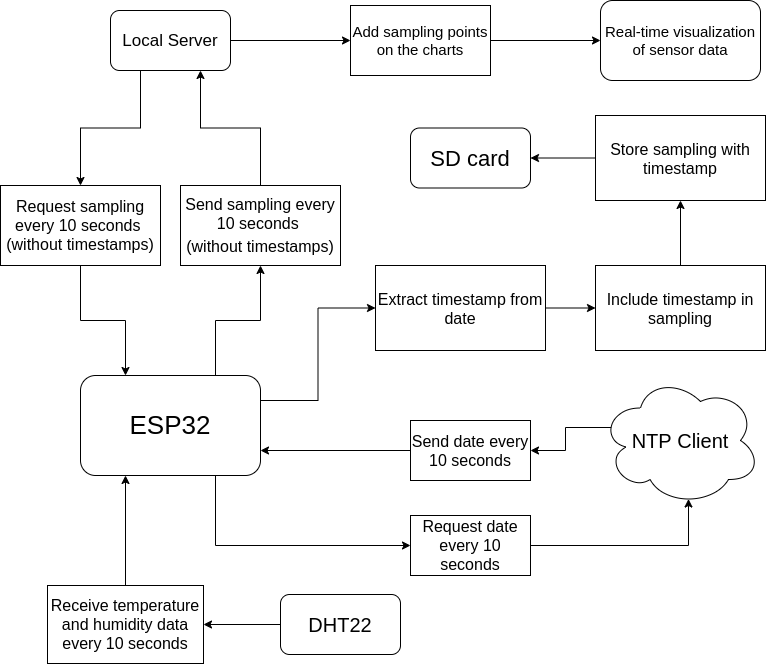

The diagram above was exported from draw.io. Its source (the exported page's mxGraphModel, read from the mxfile embedded in the PNG):
<mxGraphModel dx="848" dy="530" grid="0" gridSize="10" guides="1" tooltips="1" connect="1" arrows="1" fold="1" page="1" pageScale="1" pageWidth="827" pageHeight="1169" math="0" shadow="0" extFonts="Permanent Marker^https://fonts.googleapis.com/css?family=Permanent+Marker">
  <root>
    <mxCell id="0" />
    <mxCell id="1" parent="0" />
    <mxCell id="1D1YEUICgoLsP2Fpziva-63" style="edgeStyle=orthogonalEdgeStyle;rounded=0;orthogonalLoop=1;jettySize=auto;html=1;exitX=0.75;exitY=0;exitDx=0;exitDy=0;entryX=0.5;entryY=1;entryDx=0;entryDy=0;" parent="1" source="1D1YEUICgoLsP2Fpziva-14" target="1D1YEUICgoLsP2Fpziva-50" edge="1">
      <mxGeometry relative="1" as="geometry" />
    </mxCell>
    <mxCell id="1D1YEUICgoLsP2Fpziva-64" style="edgeStyle=orthogonalEdgeStyle;rounded=0;orthogonalLoop=1;jettySize=auto;html=1;exitX=0.5;exitY=1;exitDx=0;exitDy=0;entryX=0.25;entryY=0;entryDx=0;entryDy=0;" parent="1" source="1D1YEUICgoLsP2Fpziva-51" target="1D1YEUICgoLsP2Fpziva-14" edge="1">
      <mxGeometry relative="1" as="geometry" />
    </mxCell>
    <mxCell id="1D1YEUICgoLsP2Fpziva-86" style="edgeStyle=orthogonalEdgeStyle;rounded=0;orthogonalLoop=1;jettySize=auto;html=1;entryX=0.25;entryY=1;entryDx=0;entryDy=0;" parent="1" source="1D1YEUICgoLsP2Fpziva-37" target="1D1YEUICgoLsP2Fpziva-14" edge="1">
      <mxGeometry relative="1" as="geometry" />
    </mxCell>
    <mxCell id="1D1YEUICgoLsP2Fpziva-92" style="edgeStyle=orthogonalEdgeStyle;rounded=0;orthogonalLoop=1;jettySize=auto;html=1;exitX=1;exitY=0.25;exitDx=0;exitDy=0;entryX=0;entryY=0.5;entryDx=0;entryDy=0;" parent="1" source="1D1YEUICgoLsP2Fpziva-14" target="1D1YEUICgoLsP2Fpziva-87" edge="1">
      <mxGeometry relative="1" as="geometry" />
    </mxCell>
    <mxCell id="1D1YEUICgoLsP2Fpziva-93" style="edgeStyle=orthogonalEdgeStyle;rounded=0;orthogonalLoop=1;jettySize=auto;html=1;exitX=0.75;exitY=1;exitDx=0;exitDy=0;entryX=0;entryY=0.5;entryDx=0;entryDy=0;" parent="1" source="1D1YEUICgoLsP2Fpziva-14" target="1D1YEUICgoLsP2Fpziva-72" edge="1">
      <mxGeometry relative="1" as="geometry" />
    </mxCell>
    <mxCell id="1D1YEUICgoLsP2Fpziva-14" value="&lt;font style=&quot;font-size: 26px&quot;&gt;ESP32&lt;/font&gt;" style="rounded=1;whiteSpace=wrap;html=1;" parent="1" vertex="1">
      <mxGeometry x="110" y="480" width="180" height="100" as="geometry" />
    </mxCell>
    <mxCell id="1D1YEUICgoLsP2Fpziva-85" style="edgeStyle=orthogonalEdgeStyle;rounded=0;orthogonalLoop=1;jettySize=auto;html=1;exitX=0.07;exitY=0.4;exitDx=0;exitDy=0;exitPerimeter=0;" parent="1" source="1D1YEUICgoLsP2Fpziva-15" target="1D1YEUICgoLsP2Fpziva-70" edge="1">
      <mxGeometry relative="1" as="geometry" />
    </mxCell>
    <mxCell id="1D1YEUICgoLsP2Fpziva-15" value="&lt;div&gt;&lt;font style=&quot;font-size: 20px&quot;&gt;NTP Client&lt;/font&gt;&lt;/div&gt;" style="ellipse;shape=cloud;whiteSpace=wrap;html=1;align=center;" parent="1" vertex="1">
      <mxGeometry x="630" y="480" width="160" height="130" as="geometry" />
    </mxCell>
    <mxCell id="1D1YEUICgoLsP2Fpziva-69" style="edgeStyle=orthogonalEdgeStyle;rounded=0;orthogonalLoop=1;jettySize=auto;html=1;" parent="1" source="1D1YEUICgoLsP2Fpziva-27" target="1D1YEUICgoLsP2Fpziva-37" edge="1">
      <mxGeometry relative="1" as="geometry" />
    </mxCell>
    <mxCell id="1D1YEUICgoLsP2Fpziva-27" value="&lt;font style=&quot;font-size: 20px&quot;&gt;DHT22&lt;/font&gt;" style="rounded=1;whiteSpace=wrap;html=1;" parent="1" vertex="1">
      <mxGeometry x="310" y="699" width="120" height="60" as="geometry" />
    </mxCell>
    <mxCell id="1D1YEUICgoLsP2Fpziva-48" style="edgeStyle=orthogonalEdgeStyle;rounded=0;orthogonalLoop=1;jettySize=auto;html=1;" parent="1" source="1D1YEUICgoLsP2Fpziva-28" target="1D1YEUICgoLsP2Fpziva-36" edge="1">
      <mxGeometry relative="1" as="geometry" />
    </mxCell>
    <mxCell id="1D1YEUICgoLsP2Fpziva-28" value="&lt;font style=&quot;font-size: 17px&quot;&gt;Local Server&lt;/font&gt;" style="rounded=1;whiteSpace=wrap;html=1;" parent="1" vertex="1">
      <mxGeometry x="140" y="115" width="120" height="60" as="geometry" />
    </mxCell>
    <mxCell id="ibe0JX7IPCgg0gVbJwRG-4" style="edgeStyle=orthogonalEdgeStyle;rounded=0;orthogonalLoop=1;jettySize=auto;html=1;entryX=0.5;entryY=1;entryDx=0;entryDy=0;" parent="1" source="1D1YEUICgoLsP2Fpziva-33" target="ibe0JX7IPCgg0gVbJwRG-1" edge="1">
      <mxGeometry relative="1" as="geometry" />
    </mxCell>
    <mxCell id="1D1YEUICgoLsP2Fpziva-33" value="&lt;font style=&quot;font-size: 16px&quot;&gt;Include timestamp in sampling&lt;/font&gt;" style="rounded=0;whiteSpace=wrap;html=1;" parent="1" vertex="1">
      <mxGeometry x="625" y="370" width="170" height="85" as="geometry" />
    </mxCell>
    <mxCell id="1D1YEUICgoLsP2Fpziva-47" style="edgeStyle=orthogonalEdgeStyle;rounded=0;orthogonalLoop=1;jettySize=auto;html=1;exitX=1;exitY=0.5;exitDx=0;exitDy=0;entryX=0;entryY=0.5;entryDx=0;entryDy=0;" parent="1" source="1D1YEUICgoLsP2Fpziva-36" target="1D1YEUICgoLsP2Fpziva-38" edge="1">
      <mxGeometry relative="1" as="geometry" />
    </mxCell>
    <mxCell id="1D1YEUICgoLsP2Fpziva-36" value="&lt;font style=&quot;font-size: 15px&quot;&gt;Add sampling points on the charts&lt;/font&gt;" style="rounded=0;whiteSpace=wrap;html=1;" parent="1" vertex="1">
      <mxGeometry x="380" y="110" width="140" height="70" as="geometry" />
    </mxCell>
    <mxCell id="1D1YEUICgoLsP2Fpziva-37" value="&lt;font style=&quot;font-size: 16px&quot;&gt;Receive temperature and humidity data every 10 seconds&lt;/font&gt;" style="rounded=0;whiteSpace=wrap;html=1;" parent="1" vertex="1">
      <mxGeometry x="77" y="690" width="156" height="78" as="geometry" />
    </mxCell>
    <mxCell id="1D1YEUICgoLsP2Fpziva-38" value="&lt;font style=&quot;font-size: 15px&quot;&gt;Real-time visualization of sensor data&lt;/font&gt;" style="rounded=1;whiteSpace=wrap;html=1;" parent="1" vertex="1">
      <mxGeometry x="630" y="105" width="160" height="80" as="geometry" />
    </mxCell>
    <mxCell id="ibe0JX7IPCgg0gVbJwRG-3" style="edgeStyle=orthogonalEdgeStyle;rounded=0;orthogonalLoop=1;jettySize=auto;html=1;exitX=0;exitY=0.5;exitDx=0;exitDy=0;" parent="1" source="ibe0JX7IPCgg0gVbJwRG-1" target="1D1YEUICgoLsP2Fpziva-45" edge="1">
      <mxGeometry relative="1" as="geometry" />
    </mxCell>
    <mxCell id="1D1YEUICgoLsP2Fpziva-45" value="&lt;font style=&quot;font-size: 22px&quot;&gt;SD card&lt;br&gt;&lt;/font&gt;" style="rounded=1;whiteSpace=wrap;html=1;" parent="1" vertex="1">
      <mxGeometry x="440" y="232.5" width="120" height="60" as="geometry" />
    </mxCell>
    <mxCell id="1D1YEUICgoLsP2Fpziva-66" style="edgeStyle=orthogonalEdgeStyle;rounded=0;orthogonalLoop=1;jettySize=auto;html=1;entryX=0.75;entryY=1;entryDx=0;entryDy=0;" parent="1" source="1D1YEUICgoLsP2Fpziva-50" target="1D1YEUICgoLsP2Fpziva-28" edge="1">
      <mxGeometry relative="1" as="geometry" />
    </mxCell>
    <mxCell id="1D1YEUICgoLsP2Fpziva-50" value="&lt;span style=&quot;font-size: 16px&quot;&gt;Send sampling every 10 seconds&lt;/span&gt;&lt;span style=&quot;font-size: 16px&quot;&gt;&amp;nbsp;&lt;/span&gt;&lt;br style=&quot;font-size: 16px&quot;&gt;&lt;span style=&quot;font-size: 16px&quot;&gt;(without timestamps)&lt;/span&gt;" style="rounded=0;whiteSpace=wrap;html=1;" parent="1" vertex="1">
      <mxGeometry x="210" y="290" width="160" height="80" as="geometry" />
    </mxCell>
    <mxCell id="1D1YEUICgoLsP2Fpziva-65" style="edgeStyle=orthogonalEdgeStyle;rounded=0;orthogonalLoop=1;jettySize=auto;html=1;exitX=0.25;exitY=1;exitDx=0;exitDy=0;" parent="1" source="1D1YEUICgoLsP2Fpziva-28" target="1D1YEUICgoLsP2Fpziva-51" edge="1">
      <mxGeometry relative="1" as="geometry" />
    </mxCell>
    <mxCell id="1D1YEUICgoLsP2Fpziva-51" value="&lt;span&gt;&lt;font style=&quot;font-size: 16px&quot;&gt;Request sampling every 10 seconds&amp;nbsp;&lt;br&gt;(without timestamps)&lt;/font&gt;&lt;/span&gt;" style="rounded=0;whiteSpace=wrap;html=1;" parent="1" vertex="1">
      <mxGeometry x="30" y="290" width="160" height="80" as="geometry" />
    </mxCell>
    <mxCell id="1D1YEUICgoLsP2Fpziva-73" style="edgeStyle=orthogonalEdgeStyle;rounded=0;orthogonalLoop=1;jettySize=auto;html=1;entryX=1;entryY=0.75;entryDx=0;entryDy=0;" parent="1" source="1D1YEUICgoLsP2Fpziva-70" target="1D1YEUICgoLsP2Fpziva-14" edge="1">
      <mxGeometry relative="1" as="geometry" />
    </mxCell>
    <mxCell id="1D1YEUICgoLsP2Fpziva-70" value="&lt;span style=&quot;font-size: 16px&quot;&gt;Send date every 10 seconds&lt;/span&gt;" style="rounded=0;whiteSpace=wrap;html=1;" parent="1" vertex="1">
      <mxGeometry x="440" y="525" width="120" height="60" as="geometry" />
    </mxCell>
    <mxCell id="1D1YEUICgoLsP2Fpziva-80" style="edgeStyle=orthogonalEdgeStyle;rounded=0;orthogonalLoop=1;jettySize=auto;html=1;entryX=0.55;entryY=0.95;entryDx=0;entryDy=0;entryPerimeter=0;" parent="1" source="1D1YEUICgoLsP2Fpziva-72" target="1D1YEUICgoLsP2Fpziva-15" edge="1">
      <mxGeometry relative="1" as="geometry" />
    </mxCell>
    <mxCell id="1D1YEUICgoLsP2Fpziva-72" value="&lt;font style=&quot;font-size: 16px&quot;&gt;Request date every 10 seconds&lt;/font&gt;" style="rounded=0;whiteSpace=wrap;html=1;" parent="1" vertex="1">
      <mxGeometry x="440" y="620" width="120" height="60" as="geometry" />
    </mxCell>
    <mxCell id="1D1YEUICgoLsP2Fpziva-88" style="edgeStyle=orthogonalEdgeStyle;rounded=0;orthogonalLoop=1;jettySize=auto;html=1;entryX=0;entryY=0.5;entryDx=0;entryDy=0;" parent="1" source="1D1YEUICgoLsP2Fpziva-87" target="1D1YEUICgoLsP2Fpziva-33" edge="1">
      <mxGeometry relative="1" as="geometry" />
    </mxCell>
    <mxCell id="1D1YEUICgoLsP2Fpziva-87" value="&lt;font style=&quot;font-size: 16px&quot;&gt;Extract timestamp from date&lt;/font&gt;" style="rounded=0;whiteSpace=wrap;html=1;" parent="1" vertex="1">
      <mxGeometry x="405" y="370" width="170" height="85" as="geometry" />
    </mxCell>
    <mxCell id="ibe0JX7IPCgg0gVbJwRG-1" value="&lt;font style=&quot;font-size: 16px&quot;&gt;Store sampling with timestamp&lt;/font&gt;" style="rounded=0;whiteSpace=wrap;html=1;" parent="1" vertex="1">
      <mxGeometry x="625" y="220" width="170" height="85" as="geometry" />
    </mxCell>
  </root>
</mxGraphModel>